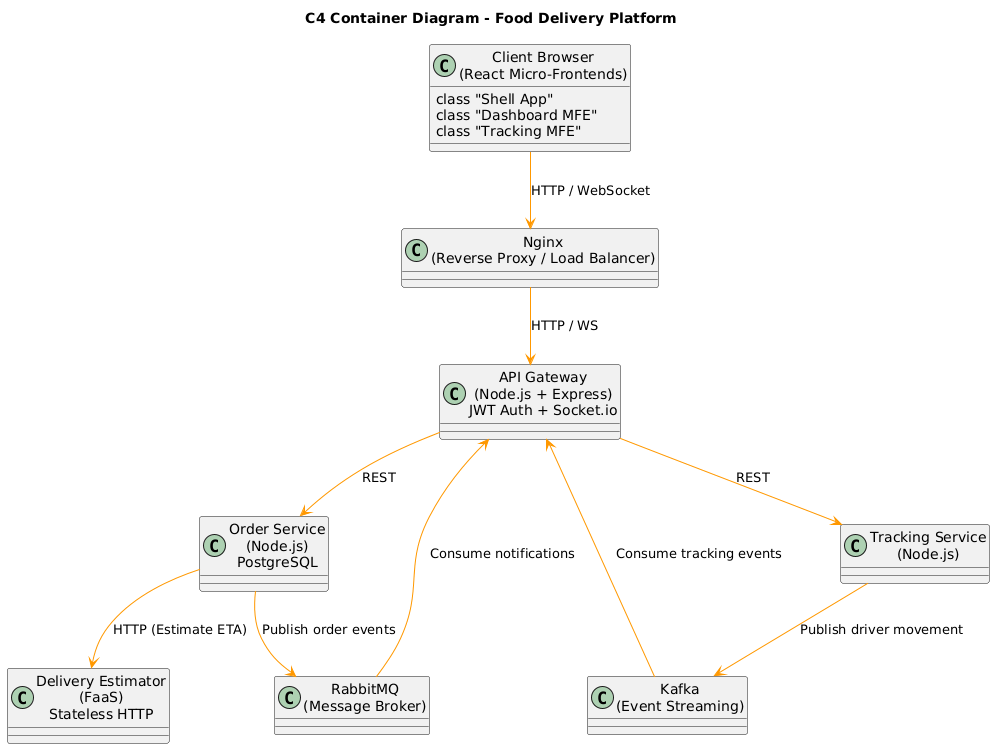

The diagram above was rendered by PlantUML. Its source (embedded in the PNG):
@startuml
!define RECTANGLE class
skinparam rectangle {
  BackgroundColor #1e1e1e
  BorderColor #ff9800
  FontColor white
}

skinparam arrow {
  Color #ff9800
}

title C4 Container Diagram - Food Delivery Platform

RECTANGLE "Client Browser\n(React Micro-Frontends)" as Client {
  RECTANGLE "Shell App" 
  RECTANGLE "Dashboard MFE"
  RECTANGLE "Tracking MFE"
}

RECTANGLE "Nginx\n(Reverse Proxy / Load Balancer)" as Nginx

RECTANGLE "API Gateway\n(Node.js + Express)\nJWT Auth + Socket.io" as Gateway

RECTANGLE "Order Service\n(Node.js)\nPostgreSQL" as OrderService
RECTANGLE "Tracking Service\n(Node.js)" as TrackingService

RECTANGLE "RabbitMQ\n(Message Broker)" as RabbitMQ
RECTANGLE "Kafka\n(Event Streaming)" as Kafka

RECTANGLE "Delivery Estimator\n(FaaS)\nStateless HTTP" as FaaS

Client --> Nginx : HTTP / WebSocket
Nginx --> Gateway : HTTP / WS

Gateway --> OrderService : REST
Gateway --> TrackingService : REST

OrderService --> RabbitMQ : Publish order events
TrackingService --> Kafka : Publish driver movement

OrderService --> FaaS : HTTP (Estimate ETA)

RabbitMQ --> Gateway : Consume notifications
Kafka --> Gateway : Consume tracking events
@enduml